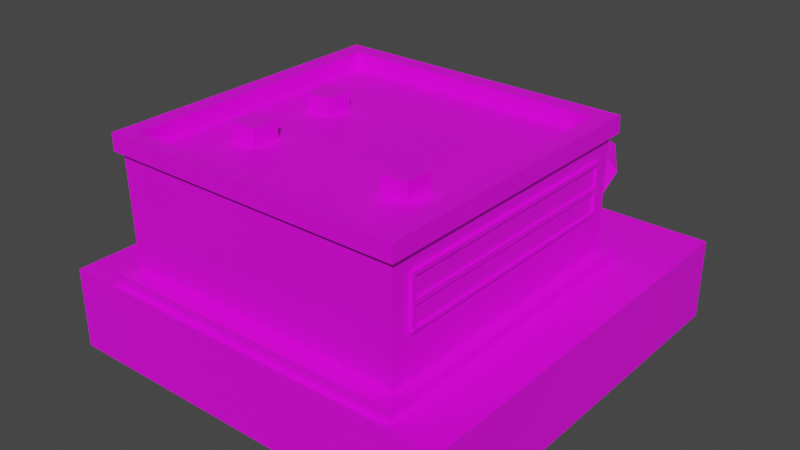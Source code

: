 # Source: Restaruant.blend  (saved by Blender 2.83.19; exported with 4.5.12 LTS)
import bpy
from mathutils import Matrix  # noqa: F401  (used for matrix-valued properties, if any)

bpy.ops.wm.read_factory_settings(use_empty=True)
scene = bpy.context.scene
scene.name = 'Scene'

# ---- collections
col_collection = bpy.data.collections.new('Collection'); scene.collection.children.link(col_collection)

# ---- images (referenced by path relative to the original .blend; pixels are not part of the script)
import os
ASSET_DIR = os.environ.get("B2B_ASSET_DIR", "")  # directory of the original .blend (textures are referenced by path, not embedded)
HERE = os.path.dirname(os.path.abspath(__file__))  # packed textures are extracted next to this script under _unpacked/

def load_image(name, relpath, width, height, colorspace="sRGB"):
    """Load a texture the original file referenced (path relative to the .blend, or extracted next to this script)."""
    p = next((c for c in (os.path.join(HERE, relpath), os.path.join(ASSET_DIR, relpath)) if relpath and os.path.exists(c)), "")
    if p:
        img = bpy.data.images.load(p, check_existing=True)
        img.name = name
    else:  # same state as the original file: an image datablock whose file is absent (Cycles renders it pink)
        img = bpy.data.images.new(name, width, height)
        img.source = "FILE"
        img.filepath = "//" + (relpath or name)
    img.colorspace_settings.name = colorspace
    return img
img_lowpolybuildingscolors_png = load_image('LowPolyBuildingsColors.png', 'LowPolyBuildingsColors.png', 1024, 1024, 'sRGB')

# ---- materials (node trees are filled in below, after node groups)
mat_material_026 = bpy.data.materials.new('Material.026')
mat_material_026.use_transparent_shadow = False

# ---- material node trees
mat_material_026.use_nodes = True; mat_material_026.node_tree.nodes.clear()
_N = mat_material_026.node_tree.nodes; _L = mat_material_026.node_tree.links
n0 = _N.new('ShaderNodeBsdfPrincipled'); n0.name = 'Principled BSDF'; n0.location = (10, 300)
n0.distribution = 'GGX'
n0.subsurface_method = 'BURLEY'
n0.inputs[3].default_value = 1.45
n0.inputs[27].default_value = (0.0, 0.0, 0.0, 1.0)
n0.inputs[28].default_value = 1.0
n1 = _N.new('ShaderNodeOutputMaterial'); n1.name = 'Material Output'; n1.location = (300, 300)
n2 = _N.new('ShaderNodeTexImage'); n2.name = 'Image Texture'; n2.location = (-280, 280)
n2.image = img_lowpolybuildingscolors_png
_L.new(n0.outputs[0], n1.inputs[0])
_L.new(n2.outputs[0], n0.inputs[0])
n1.is_active_output = True

# ---- world
world_world = bpy.data.worlds.new('World'); scene.world = world_world
world_world.use_nodes = True; world_world.node_tree.nodes.clear()
_N = world_world.node_tree.nodes; _L = world_world.node_tree.links
n0 = _N.new('ShaderNodeOutputWorld'); n0.name = 'World Output'; n0.location = (300, 300)
n1 = _N.new('ShaderNodeBackground'); n1.name = 'Background'; n1.location = (10, 300)
n1.inputs[0].default_value = (0.05088, 0.05088, 0.05088, 1.0)
_L.new(n1.outputs[0], n0.inputs[0])
n0.is_active_output = True
world_world.color = (0.05088, 0.05088, 0.05088)
world_world.use_sun_shadow = False
world_world.sun_shadow_jitter_overblur = 0.0

# ---- meshes
me_cube_036 = bpy.data.meshes.new('Cube.036')
me_cube_036.from_pydata([(-2.567, 1.857, -0.05561), (-2.567, 1.857, 1.944), (-2.567, 2.734, -0.05561), (-2.567, 2.734, 1.944), (-1.581, 1.857, -0.05561), (-1.581, 1.857, 1.944), (-1.581, 2.734, -0.05561), (-1.581, 2.734, 1.944), (-5.003, -4.996, -1.991), (-5.003, -4.996, -0.005429), (-5.003, 4.997, -1.991), (-5.003, 4.997, -0.005429), (4.995, -4.996, -1.991), (4.995, -4.996, -0.005429), (4.995, 4.997, -1.991), (4.995, 4.997, -0.005429), (-3.5, -4.46, -0.4796), (-3.538, -4.498, 3.057), (-3.5, 2.559, -0.4796), (-3.538, 2.598, 3.057), (3.519, -4.46, -0.4796), (3.557, -4.498, 3.057), (3.519, 2.559, -0.4796), (3.557, 2.598, 3.057), (-3.275, 2.559, -0.4796), (-3.311, 2.598, 3.057), (-3.275, -4.46, -0.4796), (-3.311, -4.498, 3.057), (-3.5, -4.284, -0.4796), (-3.538, -4.32, 3.057), (3.519, -4.284, -0.4796), (3.557, -4.32, 3.057), (-3.275, -4.284, 3.06), (-3.275, -4.284, -0.4796), (-3.538, 2.383, 3.057), (3.519, 2.347, -0.4796), (-3.5, 2.347, -0.4796), (3.557, 2.383, 3.057), (-3.275, 2.347, 3.06), (-3.275, 2.347, -0.4796), (3.319, 2.598, 3.057), (3.283, -4.46, -0.4796), (3.283, 2.559, -0.4796), (3.319, -4.498, 3.057), (3.283, -4.284, 3.06), (3.283, -4.284, -0.4796), (3.283, 2.347, -0.4796), (3.283, 2.347, 3.06), (-3.538, 2.383, 3.454), (-3.538, 2.598, 3.454), (3.319, 2.598, 3.454), (3.557, 2.598, 3.454), (3.557, -4.32, 3.454), (3.557, -4.498, 3.454), (-3.311, -4.498, 3.454), (-3.538, -4.498, 3.454), (-3.311, 2.598, 3.454), (3.319, -4.498, 3.454), (-3.275, -4.284, 3.452), (-3.538, -4.32, 3.454), (3.557, 2.383, 3.454), (-3.275, 2.347, 3.452), (3.283, -4.284, 3.452), (3.283, 2.347, 3.452), (-3.5, -0.9685, -0.4796), (3.557, -0.9686, 3.057), (-3.275, -0.9685, 3.06), (-3.275, -0.9685, -0.4796), (-3.538, -0.9686, 3.057), (3.519, -0.9685, -0.4796), (3.283, -0.9685, -0.4796), (3.283, -0.9685, 3.06), (3.557, -0.9686, 3.454), (-3.275, -0.9685, 3.452), (-3.538, -0.9686, 3.454), (3.283, -0.9685, 3.452), (-3.678, 2.515, 3.05), (-3.678, 2.738, 3.05), (3.449, 2.738, 3.05), (3.697, 2.738, 3.05), (3.697, -4.453, 3.05), (3.697, -4.637, 3.05), (-3.442, -4.637, 3.05), (-3.678, -4.637, 3.05), (-3.442, 2.738, 3.05), (3.449, -4.637, 3.05), (-3.678, -4.453, 3.05), (3.697, -0.969, 3.05), (3.697, 2.515, 3.05), (3.697, 2.515, 3.462), (3.697, -4.637, 3.462), (-3.678, -0.969, 3.05), (3.697, -4.453, 3.462), (-3.442, -4.637, 3.462), (3.449, -4.637, 3.462), (3.449, 2.738, 3.462), (-3.442, 2.738, 3.462), (-3.678, 2.515, 3.462), (-3.678, 2.738, 3.462), (3.697, 2.738, 3.462), (-3.678, -4.637, 3.462), (-3.678, -4.453, 3.462), (3.697, -0.969, 3.462), (-3.678, -0.969, 3.462), (-1.056, 2.52, 2.602), (2.982, 2.52, 2.602), (-1.056, 2.71, 2.602), (2.982, 2.71, 2.602), (-1.056, 2.52, 1.361), (2.982, 2.52, 1.361), (-1.056, 2.71, 1.361), (2.982, 2.71, 1.361), (-0.9444, 2.52, 2.602), (-0.9444, 2.71, 2.602), (-0.9444, 2.71, 1.361), (-0.9444, 2.52, 1.361), (-1.056, 2.71, 1.437), (2.982, 2.71, 1.437), (-1.056, 2.52, 1.437), (2.982, 2.52, 1.437), (-0.9444, 2.52, 1.437), (-0.9444, 2.71, 1.437), (2.906, 2.52, 2.602), (2.906, 2.71, 2.602), (2.906, 2.71, 1.361), (2.906, 2.52, 1.361), (2.906, 2.52, 1.437), (2.906, 2.71, 1.437), (-1.056, 2.71, 2.506), (2.982, 2.52, 2.506), (-0.9444, 2.52, 2.506), (2.982, 2.71, 2.506), (-1.056, 2.52, 2.506), (-0.9444, 2.71, 2.506), (2.906, 2.71, 2.506), (2.906, 2.52, 2.506), (2.982, 2.71, 2.024), (2.982, 2.71, 1.912), (-1.056, 2.52, 2.024), (-1.056, 2.52, 1.912), (-0.9444, 2.71, 2.024), (-0.9444, 2.71, 1.912), (2.906, 2.71, 2.024), (2.906, 2.71, 1.912), (-1.056, 2.71, 1.912), (-1.056, 2.71, 2.024), (2.982, 2.52, 1.912), (2.982, 2.52, 2.024), (-0.9444, 2.52, 1.912), (-0.9444, 2.52, 2.024), (2.906, 2.52, 1.912), (2.906, 2.52, 2.024), (-0.9444, 2.655, 1.912), (-0.9444, 2.655, 1.437), (2.906, 2.655, 1.437), (2.906, 2.655, 1.912), (2.906, 2.655, 2.506), (-0.9444, 2.655, 2.506), (-0.9444, 2.655, 2.024), (2.906, 2.655, 2.024), (-3.793, -4.857, -0.2652), (-3.793, -4.857, 0.2827), (-3.793, 2.962, -0.2652), (-3.793, 2.962, 0.2827), (3.812, -4.857, -0.2652), (3.812, -4.857, 0.2827), (3.812, 2.962, -0.2652), (3.812, 2.962, 0.2827), (-1.433, 2.962, -0.2652), (-1.433, 2.962, 0.2827), (-1.433, -4.857, -0.2652), (-1.433, -4.857, 0.2827), (-2.712, 2.962, -0.2652), (-2.712, -4.857, 0.2827), (-2.712, 2.962, 0.2827), (-2.712, -4.857, -0.2652), (3.812, -0.9474, -0.2652), (3.812, -0.9474, 0.2827), (-1.433, -0.9474, 0.2827), (-1.433, -0.9474, -0.2652), (3.812, 2.054, -0.2652), (-1.433, 2.054, -0.2652), (-1.433, 2.054, 0.2827), (3.812, 2.054, 0.2827), (3.812, -4.243, 0.2827), (-1.433, -4.243, 0.2827), (-1.433, -4.243, -0.2652), (3.812, -4.243, -0.2652), (3.237, 2.962, 0.2827), (3.237, -4.857, -0.2652), (3.237, 2.962, -0.2652), (3.237, -4.857, 0.2827), (3.237, -0.9474, 0.2827), (3.237, -0.9474, -0.2652), (3.237, 2.054, -0.2652), (3.237, 2.054, 0.2827), (3.237, -4.243, 0.2827), (3.237, -4.243, -0.2652), (-3.793, -3.937, -0.2652), (-3.793, -3.937, 0.2827), (-2.712, -3.937, -0.2652), (-2.712, -3.937, 0.2827), (3.438, 2.137, 2.606), (3.437, -4.015, 2.606), (3.628, 2.137, 2.606), (3.628, -4.015, 2.606), (3.438, 2.137, 1.364), (3.437, -4.015, 1.364), (3.628, 2.137, 1.364), (3.628, -4.015, 1.364), (3.438, 2.061, 2.606), (3.628, 2.061, 2.606), (3.628, 2.061, 1.364), (3.438, 2.061, 1.364), (3.628, 2.137, 1.44), (3.628, -4.015, 1.44), (3.438, 2.137, 1.44), (3.437, -4.015, 1.44), (3.438, 2.061, 1.44), (3.628, 2.061, 1.44), (3.437, -3.927, 2.606), (3.628, -3.928, 2.606), (3.628, -3.928, 1.364), (3.437, -3.927, 1.364), (3.437, -3.927, 1.44), (3.628, -3.928, 1.44), (3.628, 2.137, 2.51), (3.437, -4.015, 2.51), (3.438, 2.061, 2.51), (3.628, -4.015, 2.51), (3.438, 2.137, 2.51), (3.628, 2.061, 2.51), (3.628, -3.928, 2.51), (3.437, -3.927, 2.51), (3.628, -4.015, 2.027), (3.628, -4.015, 1.915), (3.438, 2.137, 2.027), (3.438, 2.137, 1.915), (3.628, 2.061, 2.027), (3.628, 2.061, 1.915), (3.628, -3.928, 2.027), (3.628, -3.928, 1.915), (3.628, 2.137, 1.915), (3.628, 2.137, 2.027), (3.437, -4.015, 1.915), (3.437, -4.015, 2.027), (3.438, 2.061, 1.915), (3.438, 2.061, 2.027), (3.437, -3.927, 1.915), (3.437, -3.927, 2.027), (3.573, 2.061, 1.915), (3.573, 2.061, 1.44), (3.573, -3.927, 1.44), (3.573, -3.927, 1.915), (3.573, -3.927, 2.51), (3.573, 2.061, 2.51), (3.573, 2.061, 2.027), (3.573, -3.927, 2.027), (-3.423, -3.986, 2.606), (-3.422, 2.166, 2.606), (-3.614, -3.986, 2.606), (-3.612, 2.166, 2.606), (-3.423, -3.986, 1.364), (-3.422, 2.166, 1.364), (-3.614, -3.986, 1.364), (-3.612, 2.166, 1.364), (-3.423, -3.868, 2.606), (-3.614, -3.868, 2.606), (-3.614, -3.868, 1.364), (-3.423, -3.868, 1.364), (-3.614, -3.986, 1.44), (-3.612, 2.166, 1.44), (-3.423, -3.986, 1.44), (-3.422, 2.166, 1.44), (-3.423, -3.868, 1.44), (-3.614, -3.868, 1.44), (-3.422, 2.054, 2.606), (-3.612, 2.054, 2.606), (-3.612, 2.054, 1.364), (-3.422, 2.054, 1.364), (-3.422, 2.054, 1.44), (-3.612, 2.054, 1.44), (-3.614, -3.986, 2.51), (-3.422, 2.166, 2.51), (-3.423, -3.868, 2.51), (-3.612, 2.166, 2.51), (-3.423, -3.986, 2.51), (-3.614, -3.868, 2.51), (-3.612, 2.054, 2.51), (-3.422, 2.054, 2.51), (-3.612, 2.166, 2.027), (-3.612, 2.166, 1.915), (-3.423, -3.986, 2.027), (-3.423, -3.986, 1.915), (-3.614, -3.868, 2.027), (-3.614, -3.868, 1.915), (-3.612, 2.054, 2.027), (-3.612, 2.054, 1.915), (-3.614, -3.986, 1.915), (-3.614, -3.986, 2.027), (-3.422, 2.166, 1.915), (-3.422, 2.166, 2.027), (-3.423, -3.868, 1.915), (-3.423, -3.868, 2.027), (-3.422, 2.054, 1.915), (-3.422, 2.054, 2.027), (-3.558, -3.868, 1.915), (-3.558, -3.868, 1.44), (-3.557, 2.054, 1.44), (-3.557, 2.054, 1.915), (-3.557, 2.054, 2.51), (-3.559, -3.868, 2.51), (-3.558, -3.868, 2.027), (-3.557, 2.054, 2.027), (2.104, 4.468, 0.9965), (2.298, 3.16, 1.987), (1.822, 4.527, 1.855), (2.717, 4.468, 1.987), (2.982, 3.662, 1.987), (2.151, 3.987, 2.421), (2.439, 3.777, 0.7054), (2.292, 3.16, 1.14), (2.98, 3.656, 1.14), (1.607, 3.882, 1.02), (2.721, 4.464, 1.14), (3.139, 3.882, 1.607), (2.556, 3.079, 1.607), (1.575, 3.461, 1.852), (1.45, 3.882, 1.52), (2.556, 4.685, 1.607), (2.569, 3.683, 2.338), (2.311, 3.979, -0.06259), (2.316, 3.979, 1.068), (2.359, 3.967, -0.06259), (2.362, 3.966, 1.068), (2.395, 3.937, -0.06259), (2.397, 3.933, 1.068), (2.411, 3.892, -0.06259), (2.411, 3.888, 1.068), (2.408, 3.854, -0.06259), (2.407, 3.85, 1.068), (2.395, 3.826, -0.06259), (2.377, 3.806, -0.06259), (2.388, 3.817, 1.068), (2.351, 3.79, -0.06259), (2.359, 3.793, 1.068), (2.325, 3.783, -0.06259), (2.322, 3.783, 1.068), (2.295, 3.785, -0.06259), (2.295, 3.785, 1.068), (2.269, 3.793, -0.06259), (2.266, 3.795, 1.068), (2.239, 3.817, -0.06259), (2.237, 3.82, 1.068), (2.221, 3.85, -0.06259), (2.22, 3.854, 1.068), (2.217, 3.897, -0.06259), (2.217, 3.892, 1.068), (2.233, 3.937, 1.068), (2.237, 3.941, -0.06259), (2.266, 3.966, -0.06259), (2.269, 3.967, 1.068), (1.783, -2.731, 2.826), (1.783, -2.731, 3.497), (1.783, -2.059, 2.826), (1.783, -2.059, 3.497), (2.455, -2.731, 2.826), (2.455, -2.731, 3.497), (2.455, -2.059, 2.826), (2.455, -2.059, 3.497), (-2.244, -2.731, 2.826), (-2.244, -2.731, 3.497), (-2.244, -2.059, 2.826), (-2.244, -2.059, 3.497), (-1.572, -2.731, 2.826), (-1.572, -2.731, 3.497), (-1.572, -2.059, 2.826), (-1.572, -2.059, 3.497), (-2.244, -0.5268, 2.826), (-2.244, -0.5268, 3.497), (-2.244, 0.1451, 2.826), (-2.244, 0.1451, 3.497), (-1.572, -0.5268, 2.826), (-1.572, -0.5268, 3.497), (-1.572, 0.1451, 2.826), (-1.572, 0.1451, 3.497), (-5.003, 3.318, -1.991), (-5.003, 3.318, -0.005429), (4.995, 3.318, -1.991), (4.995, 3.318, -0.005429), (-4.05, 4.997, -1.991), (-4.05, 4.997, -0.005429), (-4.05, -4.996, -1.991), (-4.05, -4.996, -0.005429), (-4.05, 3.318, -0.005429), (-4.05, 3.318, -1.991), (-2.814, 4.997, -0.005429), (-2.814, -4.996, -1.991), (-2.814, 3.318, -0.005429), (-2.814, 4.997, -1.991), (-2.814, -4.996, -0.005429), (-2.814, 3.318, -1.991), (-1.313, 4.997, -0.005429), (-1.313, -4.996, -1.991), (-1.313, 3.318, -0.005429), (-1.313, 4.997, -1.991), (-1.313, -4.996, -0.005429), (-1.313, 3.318, -1.991), (2.314, 3.979, 0.5099), (2.36, 3.967, 0.5099), (2.396, 3.935, 0.5099), (2.411, 3.89, 0.5099), (2.408, 3.852, 0.5099), (2.392, 3.821, 0.5099), (2.268, 3.967, 0.5099), (2.235, 3.939, 0.5099), (3.959, 4.997, -0.005429), (3.959, -4.996, -1.991), (3.959, 3.318, -0.005429), (3.959, 4.997, -1.991), (3.959, -4.996, -0.005429), (3.959, 3.318, -1.991), (-5.003, -4.541, -1.991), (4.995, -4.541, -0.005429), (-5.003, -4.541, -0.005429), (4.995, -4.541, -1.991), (-4.05, -4.541, -0.005429), (-4.05, -4.541, -1.991), (-2.814, -4.541, -0.005429), (-2.814, -4.541, -1.991), (-1.313, -4.541, -0.005429), (-1.313, -4.541, -1.991), (3.959, -4.541, -0.005429), (3.959, -4.541, -1.991)], [], [(0, 1, 3, 2), (2, 3, 7, 6), (6, 7, 5, 4), (4, 5, 1, 0), (2, 6, 4, 0), (7, 3, 1, 5), (386, 387, 11, 10), (419, 416, 15, 14), (425, 423, 13, 12), (392, 393, 9, 8), (433, 425, 12, 417), (426, 424, 9, 393), (36, 34, 19, 18), (42, 40, 23, 22), (30, 31, 21, 20), (26, 27, 17, 16), (45, 30, 20, 41), (55, 59, 101, 100), (25, 19, 77, 84), (28, 33, 26, 16), (41, 43, 27, 26), (18, 19, 25, 24), (64, 67, 33, 28), (71, 66, 32, 44), (65, 37, 88, 87), (70, 69, 30, 45), (69, 65, 31, 30), (16, 17, 29, 28), (22, 23, 37, 35), (42, 22, 35, 46), (66, 38, 61, 73), (57, 54, 93, 94), (18, 24, 39, 36), (64, 68, 34, 36), (17, 27, 82, 83), (24, 42, 46, 39), (67, 70, 45, 33), (53, 57, 94, 90), (20, 21, 43, 41), (49, 56, 96, 98), (33, 45, 41, 26), (24, 25, 40, 42), (58, 59, 55, 54), (62, 58, 54, 57), (73, 74, 59, 58), (56, 49, 48, 61), (50, 56, 61, 63), (51, 50, 63, 60), (72, 75, 62, 52), (52, 62, 57, 53), (71, 44, 62, 75), (44, 32, 58, 62), (56, 50, 95, 96), (31, 65, 87, 80), (54, 55, 100, 93), (52, 53, 90, 92), (37, 23, 79, 88), (38, 47, 63, 61), (47, 71, 75, 63), (60, 63, 75, 72), (61, 48, 74, 73), (39, 46, 70, 67), (28, 29, 68, 64), (59, 74, 103, 101), (32, 66, 73, 58), (35, 37, 65, 69), (46, 35, 69, 70), (47, 38, 66, 71), (36, 39, 67, 64), (21, 31, 80, 81), (85, 81, 90, 94), (91, 86, 101, 103), (77, 76, 97, 98), (87, 88, 89, 102), (81, 80, 92, 90), (82, 85, 94, 93), (78, 84, 96, 95), (83, 82, 93, 100), (79, 78, 95, 99), (88, 79, 99, 89), (84, 77, 98, 96), (86, 83, 100, 101), (80, 87, 102, 92), (76, 91, 103, 97), (72, 52, 92, 102), (27, 43, 85, 82), (19, 34, 76, 77), (68, 29, 86, 91), (40, 25, 84, 78), (74, 48, 97, 103), (23, 40, 78, 79), (34, 68, 91, 76), (51, 60, 89, 99), (60, 72, 102, 89), (48, 49, 98, 97), (43, 21, 81, 85), (50, 51, 99, 95), (29, 17, 83, 86), (122, 105, 107, 123), (127, 117, 111, 124), (124, 111, 109, 125), (135, 129, 105, 122), (116, 110, 108, 118), (131, 107, 105, 129), (132, 130, 112, 104), (110, 114, 115, 108), (116, 121, 114, 110), (104, 112, 113, 106), (144, 141, 121, 116), (108, 115, 120, 118), (111, 117, 119, 109), (144, 116, 118, 139), (125, 109, 119, 126), (143, 137, 117, 127), (121, 141, 152, 153), (115, 125, 126, 120), (130, 135, 122, 112), (114, 124, 125, 115), (121, 127, 124, 114), (112, 122, 123, 113), (149, 151, 135, 130), (113, 123, 134, 133), (123, 107, 131, 134), (106, 128, 132, 104), (106, 113, 133, 128), (138, 149, 130, 132), (136, 131, 129, 147), (151, 147, 129, 135), (126, 119, 146, 150), (150, 146, 147, 151), (117, 137, 146, 119), (137, 136, 147, 146), (118, 120, 148, 139), (139, 148, 149, 138), (120, 126, 150, 148), (148, 150, 151, 149), (143, 127, 154, 155), (140, 142, 143, 141), (134, 131, 136, 142), (142, 136, 137, 143), (128, 145, 138, 132), (145, 144, 139, 138), (128, 133, 140, 145), (145, 140, 141, 144), (152, 155, 154, 153), (157, 156, 159, 158), (141, 143, 155, 152), (134, 142, 159, 156), (140, 133, 157, 158), (127, 121, 153, 154), (133, 134, 156, 157), (142, 140, 158, 159), (198, 199, 163, 162), (190, 188, 167, 166), (187, 184, 165, 164), (175, 173, 161, 160), (197, 187, 164, 189), (201, 199, 161, 173), (196, 185, 171, 191), (189, 191, 171, 170), (185, 178, 179, 186), (162, 163, 174, 172), (198, 200, 175, 160), (200, 175, 173, 201), (182, 169, 168, 181), (194, 180, 176, 193), (180, 183, 177, 176), (166, 167, 183, 180), (190, 166, 180, 194), (178, 182, 181, 179), (188, 169, 182, 195), (171, 170, 186, 185), (193, 176, 187, 197), (176, 177, 184, 187), (177, 192, 196, 184), (167, 188, 195, 183), (168, 190, 194, 181), (164, 165, 191, 189), (183, 195, 192, 177), (184, 196, 191, 165), (186, 197, 189, 170), (168, 169, 188, 190), (172, 174, 201, 200), (162, 172, 200, 198), (174, 163, 199, 201), (160, 161, 199, 198), (186, 200, 201, 185), (171, 173, 175, 170), (201, 173, 171, 185), (186, 170, 175, 200), (220, 203, 205, 221), (225, 215, 209, 222), (222, 209, 207, 223), (233, 227, 203, 220), (214, 208, 206, 216), (229, 205, 203, 227), (230, 228, 210, 202), (208, 212, 213, 206), (214, 219, 212, 208), (202, 210, 211, 204), (242, 239, 219, 214), (206, 213, 218, 216), (209, 215, 217, 207), (242, 214, 216, 237), (223, 207, 217, 224), (241, 235, 215, 225), (219, 239, 250, 251), (213, 223, 224, 218), (228, 233, 220, 210), (212, 222, 223, 213), (219, 225, 222, 212), (210, 220, 221, 211), (247, 249, 233, 228), (211, 221, 232, 231), (221, 205, 229, 232), (204, 226, 230, 202), (204, 211, 231, 226), (236, 247, 228, 230), (234, 229, 227, 245), (249, 245, 227, 233), (224, 217, 244, 248), (248, 244, 245, 249), (215, 235, 244, 217), (235, 234, 245, 244), (216, 218, 246, 237), (237, 246, 247, 236), (218, 224, 248, 246), (246, 248, 249, 247), (241, 225, 252, 253), (238, 240, 241, 239), (232, 229, 234, 240), (240, 234, 235, 241), (226, 243, 236, 230), (243, 242, 237, 236), (226, 231, 238, 243), (243, 238, 239, 242), (250, 253, 252, 251), (255, 254, 257, 256), (239, 241, 253, 250), (232, 240, 257, 254), (238, 231, 255, 256), (225, 219, 251, 252), (231, 232, 254, 255), (240, 238, 256, 257), (276, 259, 261, 277), (281, 271, 265, 278), (278, 265, 263, 279), (289, 283, 259, 276), (270, 264, 262, 272), (285, 261, 259, 283), (286, 284, 266, 258), (264, 268, 269, 262), (270, 275, 268, 264), (258, 266, 267, 260), (298, 295, 275, 270), (262, 269, 274, 272), (265, 271, 273, 263), (298, 270, 272, 293), (279, 263, 273, 280), (297, 291, 271, 281), (275, 295, 306, 307), (269, 279, 280, 274), (284, 289, 276, 266), (268, 278, 279, 269), (275, 281, 278, 268), (266, 276, 277, 267), (303, 305, 289, 284), (267, 277, 288, 287), (277, 261, 285, 288), (260, 282, 286, 258), (260, 267, 287, 282), (292, 303, 284, 286), (290, 285, 283, 301), (305, 301, 283, 289), (280, 273, 300, 304), (304, 300, 301, 305), (271, 291, 300, 273), (291, 290, 301, 300), (272, 274, 302, 293), (293, 302, 303, 292), (274, 280, 304, 302), (302, 304, 305, 303), (297, 281, 308, 309), (294, 296, 297, 295), (288, 285, 290, 296), (296, 290, 291, 297), (282, 299, 292, 286), (299, 298, 293, 292), (282, 287, 294, 299), (299, 294, 295, 298), (306, 309, 308, 307), (311, 310, 313, 312), (295, 297, 309, 306), (288, 296, 313, 310), (294, 287, 311, 312), (281, 275, 307, 308), (287, 288, 310, 311), (296, 294, 312, 313), (320, 323, 314), (314, 323, 316), (322, 325, 326), (321, 326, 327), (314, 316, 329), (324, 329, 325), (315, 318, 330), (327, 315, 319), (316, 327, 319), (317, 316, 319), (318, 317, 330), (330, 317, 319), (319, 315, 330), (325, 317, 318), (325, 329, 317), (329, 316, 317), (328, 327, 316), (327, 326, 315), (326, 318, 315), (326, 325, 318), (324, 314, 329), (316, 323, 328), (328, 323, 327), (323, 321, 327), (321, 322, 326), (322, 324, 325), (320, 314, 324), (320, 321, 323), (322, 320, 324), (320, 322, 321), (343, 342, 341, 413), (345, 344, 342), (358, 415, 359, 356), (410, 409, 334, 336), (411, 410, 336, 338), (412, 411, 338, 340), (413, 412, 340, 343), (346, 344, 345, 347), (343, 345, 342), (348, 346, 347, 349), (350, 348, 349, 351), (352, 350, 351, 353), (354, 352, 353, 355), (356, 354, 355, 357), (414, 415, 358, 361), (357, 358, 356), (358, 357, 355, 353, 351, 349, 347, 345, 343, 340, 338, 336, 334, 332, 361), (409, 408, 332, 334), (408, 414, 361, 332), (346, 348, 350, 352, 354, 356, 359, 360, 331, 333, 335, 337, 339, 341, 342, 344), (362, 363, 365, 364), (364, 365, 369, 368), (368, 369, 367, 366), (366, 367, 363, 362), (364, 368, 366, 362), (369, 365, 363, 367), (370, 371, 373, 372), (372, 373, 377, 376), (376, 377, 375, 374), (374, 375, 371, 370), (372, 376, 374, 370), (377, 373, 371, 375), (378, 379, 381, 380), (380, 381, 385, 384), (384, 385, 383, 382), (382, 383, 379, 378), (380, 384, 382, 378), (385, 381, 379, 383), (391, 11, 387, 394), (419, 14, 388, 421), (14, 15, 389, 388), (422, 424, 387, 386), (10, 390, 395, 386), (396, 391, 394, 398), (428, 426, 393, 400), (422, 427, 392, 8), (397, 400, 393, 392), (10, 11, 391, 390), (403, 406, 400, 397), (430, 428, 400, 406), (402, 396, 398, 404), (390, 399, 401, 395), (427, 429, 397, 392), (390, 391, 396, 399), (416, 402, 404, 418), (432, 430, 406, 420), (417, 420, 406, 403), (399, 405, 407, 401), (429, 431, 403, 397), (399, 396, 402, 405), (331, 360, 414, 408), (333, 331, 408, 409), (360, 359, 415, 414), (341, 339, 412, 413), (339, 337, 411, 412), (337, 335, 410, 411), (335, 333, 409, 410), (12, 13, 420, 417), (423, 432, 420, 13), (15, 416, 418, 389), (405, 419, 421, 407), (431, 433, 417, 403), (405, 402, 416, 419), (407, 421, 433, 431), (389, 418, 432, 423), (401, 407, 431, 429), (418, 404, 430, 432), (395, 401, 429, 427), (404, 398, 428, 430), (386, 395, 427, 422), (398, 394, 426, 428), (8, 9, 424, 422), (394, 387, 424, 426), (421, 388, 425, 433), (388, 389, 423, 425)])
_uv = me_cube_036.uv_layers.new(name='UVMap')
_uv.uv.foreach_set('vector', [0.7934, 0.1809, 0.7934, 0.1473, 0.827, 0.1473, 0.827, 0.1809, 0.834, 0.1144, 0.834, 0.148, 0.8004, 0.148, 0.8004, 0.1144, 0.6364, 0.1677, 0.6364, 0.1341, 0.67, 0.1341, 0.67, 0.1677, 0.6126, 0.3472, 0.6126, 0.3808, 0.579, 0.3808, 0.579, 0.3472, 0.4356, 0.7551, 0.4692, 0.7551, 0.4692, 0.7887, 0.4356, 0.7887, 0.711, 0.06643, 0.7446, 0.06643, 0.7446, 0.1, 0.711, 0.1, 0.6254, 0.7658, 0.6386, 0.7658, 0.6386, 0.7908, 0.6254, 0.7908, 0.6386, 0.7602, 0.6517, 0.7602, 0.6517, 0.7742, 0.6386, 0.7742, 0.6299, 0.798, 0.6167, 0.798, 0.6167, 0.7909, 0.6299, 0.7909, 0.6299, 0.9118, 0.6431, 0.9118, 0.6431, 0.9244, 0.6299, 0.9244, 0.6231, 0.8263, 0.6176, 0.8263, 0.6176, 0.8236, 0.6231, 0.8236, 0.5706, 0.8263, 0.5657, 0.8263, 0.5657, 0.8235, 0.5706, 0.8235, 0.6129, 0.287, 0.6723, 0.2884, 0.6723, 0.2966, 0.6129, 0.2952, 0.6007, 0.5398, 0.6602, 0.541, 0.6602, 0.5492, 0.6007, 0.5479, 0.6053, 0.2898, 0.6647, 0.2912, 0.6647, 0.298, 0.6053, 0.2965, 0.6647, 0.3069, 0.6053, 0.3057, 0.6053, 0.298, 0.6647, 0.2992, 0.511, 0.8482, 0.5134, 0.8482, 0.5134, 0.8502, 0.511, 0.8502, 0.5096, 0.8526, 0.5096, 0.8505, 0.5111, 0.8521, 0.5111, 0.8542, 0.5584, 0.03691, 0.5564, 0.03691, 0.5552, 0.03556, 0.5573, 0.03556, 0.4421, 0.8482, 0.4444, 0.8482, 0.4444, 0.8502, 0.4421, 0.8502, 0.622, 0.4893, 0.5703, 0.4904, 0.5703, 0.2937, 0.622, 0.2948, 0.6007, 0.3088, 0.6602, 0.3074, 0.6602, 0.3152, 0.6007, 0.3164, 0.4421, 0.8103, 0.4444, 0.8103, 0.4444, 0.8482, 0.4421, 0.8482, 0.4395, 0.7987, 0.5113, 0.7987, 0.5113, 0.8396, 0.4395, 0.8396, 0.6174, 0.07135, 0.6174, 0.03899, 0.6186, 0.03772, 0.6186, 0.07135, 0.511, 0.8103, 0.5134, 0.8103, 0.5134, 0.8482, 0.511, 0.8482, 0.627, 0.4071, 0.6788, 0.4071, 0.6788, 0.5189, 0.627, 0.5177, 0.6006, 0.3376, 0.66, 0.3361, 0.66, 0.3429, 0.6006, 0.3444, 0.5917, 0.2404, 0.6512, 0.2389, 0.6512, 0.2472, 0.5917, 0.2485, 0.511, 0.77, 0.5134, 0.77, 0.5134, 0.7724, 0.511, 0.7724, 0.4878, 0.8172, 0.4878, 0.9442, 0.4812, 0.9442, 0.4812, 0.8172, 0.4384, 0.8526, 0.5073, 0.8526, 0.5086, 0.8542, 0.437, 0.8542, 0.4421, 0.77, 0.4444, 0.77, 0.4444, 0.7724, 0.4421, 0.7724, 0.5753, 0.393, 0.6271, 0.393, 0.6271, 0.5048, 0.5753, 0.5036, 0.5564, 0.1054, 0.5584, 0.1054, 0.5573, 0.1068, 0.5552, 0.1068, 0.4444, 0.77, 0.511, 0.77, 0.511, 0.7724, 0.4444, 0.7724, 0.4444, 0.8103, 0.511, 0.8103, 0.511, 0.8482, 0.4444, 0.8482, 0.4359, 0.8526, 0.4384, 0.8526, 0.437, 0.8542, 0.4345, 0.8542, 0.661, 0.3427, 0.6016, 0.3441, 0.6016, 0.3359, 0.661, 0.3347, 0.5096, 0.7697, 0.5073, 0.7697, 0.5086, 0.7681, 0.5111, 0.7681, 0.4444, 0.8482, 0.511, 0.8482, 0.511, 0.8502, 0.4444, 0.8502, 0.606, 0.3042, 0.6577, 0.3031, 0.6577, 0.4997, 0.606, 0.4987, 0.5069, 0.8501, 0.5096, 0.8505, 0.5096, 0.8526, 0.5073, 0.8526, 0.4388, 0.8501, 0.5069, 0.8501, 0.5073, 0.8526, 0.4384, 0.8526, 0.5069, 0.8114, 0.5096, 0.8114, 0.5096, 0.8505, 0.5069, 0.8501, 0.5073, 0.7697, 0.5096, 0.7697, 0.5096, 0.7722, 0.5069, 0.7727, 0.4384, 0.7697, 0.5073, 0.7697, 0.5069, 0.7727, 0.4388, 0.7727, 0.4359, 0.7697, 0.4384, 0.7697, 0.4388, 0.7727, 0.4359, 0.7722, 0.4359, 0.8114, 0.4388, 0.8114, 0.4388, 0.8501, 0.4359, 0.8505, 0.4359, 0.8505, 0.4388, 0.8501, 0.4384, 0.8526, 0.4359, 0.8526, 0.4878, 0.8171, 0.4878, 0.6902, 0.4944, 0.6902, 0.4944, 0.8171, 0.4736, 0.9037, 0.4736, 0.6803, 0.4802, 0.6803, 0.4802, 0.9037, 0.5073, 0.7697, 0.4384, 0.7697, 0.437, 0.7681, 0.5086, 0.7681, 0.6174, 0.1037, 0.6174, 0.07135, 0.6186, 0.07135, 0.6186, 0.105, 0.5073, 0.8526, 0.5096, 0.8526, 0.5111, 0.8542, 0.5086, 0.8542, 0.4359, 0.8505, 0.4359, 0.8526, 0.4345, 0.8542, 0.4345, 0.8521, 0.6174, 0.03899, 0.6174, 0.03691, 0.6186, 0.03556, 0.6186, 0.03772, 0.467, 0.9037, 0.467, 0.6803, 0.4736, 0.6803, 0.4736, 0.9037, 0.4878, 0.9441, 0.4878, 0.8171, 0.4944, 0.8171, 0.4944, 0.9441, 0.4359, 0.7722, 0.4388, 0.7727, 0.4388, 0.8114, 0.4359, 0.8114, 0.5069, 0.7727, 0.5096, 0.7722, 0.5096, 0.8114, 0.5069, 0.8114, 0.4444, 0.7724, 0.511, 0.7724, 0.511, 0.8103, 0.4444, 0.8103, 0.5753, 0.2824, 0.6271, 0.2812, 0.6271, 0.393, 0.5753, 0.393, 0.5096, 0.8505, 0.5096, 0.8114, 0.5111, 0.8114, 0.5111, 0.8521, 0.4878, 0.6902, 0.4878, 0.8172, 0.4812, 0.8172, 0.4812, 0.6902, 0.627, 0.2965, 0.6788, 0.2952, 0.6788, 0.4071, 0.627, 0.4071, 0.511, 0.7724, 0.5134, 0.7724, 0.5134, 0.8103, 0.511, 0.8103, 0.4395, 0.7579, 0.5113, 0.7579, 0.5113, 0.7987, 0.4395, 0.7987, 0.4421, 0.7724, 0.4444, 0.7724, 0.4444, 0.8103, 0.4421, 0.8103, 0.6174, 0.1054, 0.6174, 0.1037, 0.6186, 0.105, 0.6186, 0.1068, 0.919, 0.2755, 0.919, 0.267, 0.926, 0.267, 0.926, 0.2755, 0.9121, 0.4075, 0.9121, 0.2741, 0.919, 0.2741, 0.919, 0.4075, 0.9121, 0.5495, 0.9121, 0.5409, 0.919, 0.5409, 0.919, 0.5495, 0.9052, 0.409, 0.9052, 0.2756, 0.9121, 0.2756, 0.9121, 0.409, 0.9052, 0.5496, 0.9052, 0.5425, 0.9121, 0.5425, 0.9121, 0.5496, 0.919, 0.5102, 0.919, 0.2755, 0.926, 0.2755, 0.926, 0.5102, 0.926, 0.5098, 0.926, 0.2751, 0.9329, 0.2751, 0.9329, 0.5098, 0.919, 0.5183, 0.919, 0.5102, 0.926, 0.5102, 0.926, 0.5183, 0.926, 0.5183, 0.926, 0.5098, 0.9329, 0.5098, 0.9329, 0.5183, 0.9052, 0.2756, 0.9052, 0.267, 0.9121, 0.267, 0.9121, 0.2756, 0.926, 0.2751, 0.926, 0.267, 0.9329, 0.267, 0.9329, 0.2751, 0.9121, 0.2741, 0.9121, 0.267, 0.919, 0.267, 0.919, 0.2741, 0.9052, 0.5425, 0.9052, 0.409, 0.9121, 0.409, 0.9121, 0.5425, 0.9121, 0.5409, 0.9121, 0.4075, 0.919, 0.4075, 0.919, 0.5409, 0.4359, 0.8114, 0.4359, 0.8505, 0.4345, 0.8521, 0.4345, 0.8114, 0.5584, 0.1054, 0.6153, 0.1054, 0.6164, 0.1068, 0.5573, 0.1068, 0.5564, 0.03691, 0.5564, 0.03899, 0.5552, 0.03772, 0.5552, 0.03556, 0.5564, 0.07135, 0.5564, 0.1037, 0.5552, 0.105, 0.5552, 0.07135, 0.6153, 0.03691, 0.5584, 0.03691, 0.5573, 0.03556, 0.6164, 0.03556, 0.5096, 0.8114, 0.5096, 0.7722, 0.5111, 0.7707, 0.5111, 0.8114, 0.6174, 0.03691, 0.6153, 0.03691, 0.6164, 0.03556, 0.6186, 0.03556, 0.5564, 0.03899, 0.5564, 0.07135, 0.5552, 0.07135, 0.5552, 0.03772, 0.4359, 0.7697, 0.4359, 0.7722, 0.4345, 0.7707, 0.4345, 0.7681, 0.4359, 0.7722, 0.4359, 0.8114, 0.4345, 0.8114, 0.4345, 0.7707, 0.5096, 0.7722, 0.5096, 0.7697, 0.5111, 0.7681, 0.5111, 0.7707, 0.6153, 0.1054, 0.6174, 0.1054, 0.6186, 0.1068, 0.6164, 0.1068, 0.4384, 0.7697, 0.4359, 0.7697, 0.4345, 0.7681, 0.437, 0.7681, 0.5564, 0.1037, 0.5564, 0.1054, 0.5552, 0.1068, 0.5552, 0.105, 0.6126, 0.356, 0.6126, 0.3472, 0.6199, 0.3472, 0.6199, 0.356, 0.5124, 0.8115, 0.5124, 0.8203, 0.5112, 0.8203, 0.5112, 0.8115, 0.5863, 0.5096, 0.5863, 0.5184, 0.579, 0.5184, 0.579, 0.5096, 0.4919, 0.8115, 0.4919, 0.8204, 0.4903, 0.8204, 0.4903, 0.8115, 0.8479, 0.1106, 0.8479, 0.1119, 0.8406, 0.1119, 0.8406, 0.1106, 0.8069, 0.09266, 0.8069, 0.09104, 0.8142, 0.09104, 0.8142, 0.09266, 0.4919, 0.6828, 0.4919, 0.6939, 0.4903, 0.6939, 0.4903, 0.6828, 0.5863, 0.3808, 0.5863, 0.3919, 0.579, 0.3919, 0.579, 0.3808, 0.5124, 0.6828, 0.5124, 0.6939, 0.5112, 0.6939, 0.5112, 0.6828, 0.6126, 0.4848, 0.6126, 0.4737, 0.6199, 0.4737, 0.6199, 0.4848, 0.5204, 0.6828, 0.5204, 0.6939, 0.5124, 0.6939, 0.5124, 0.6828, 0.5112, 0.6828, 0.5112, 0.6939, 0.5099, 0.6939, 0.5099, 0.6828, 0.8069, 0.1119, 0.8069, 0.1106, 0.8142, 0.1106, 0.8142, 0.1119, 0.8479, 0.1027, 0.8479, 0.1106, 0.8406, 0.1106, 0.8406, 0.1027, 0.5112, 0.8115, 0.5112, 0.8204, 0.5099, 0.8204, 0.5099, 0.8115, 0.5204, 0.8115, 0.5204, 0.8203, 0.5124, 0.8203, 0.5124, 0.8115, 0.4401, 0.7331, 0.4401, 0.7251, 0.4422, 0.7251, 0.4422, 0.7331, 0.5112, 0.6939, 0.5112, 0.8115, 0.5099, 0.8115, 0.5099, 0.6939, 0.4919, 0.6939, 0.4919, 0.8115, 0.4903, 0.8115, 0.4903, 0.6939, 0.5863, 0.3919, 0.5863, 0.5096, 0.579, 0.5096, 0.579, 0.3919, 0.5124, 0.6939, 0.5124, 0.8115, 0.5112, 0.8115, 0.5112, 0.6939, 0.6126, 0.4737, 0.6126, 0.356, 0.6199, 0.356, 0.6199, 0.4737, 0.5, 0.6939, 0.5, 0.8115, 0.4919, 0.8115, 0.4919, 0.6939, 0.532, 0.6939, 0.532, 0.8115, 0.5304, 0.8115, 0.5304, 0.6939, 0.532, 0.8115, 0.532, 0.8203, 0.5304, 0.8203, 0.5304, 0.8115, 0.8479, 0.09105, 0.8479, 0.09267, 0.8406, 0.09267, 0.8406, 0.09105, 0.532, 0.6828, 0.532, 0.6939, 0.5304, 0.6939, 0.5304, 0.6828, 0.5, 0.6828, 0.5, 0.6939, 0.4919, 0.6939, 0.4919, 0.6828, 0.8069, 0.1008, 0.8069, 0.09266, 0.8142, 0.09266, 0.8142, 0.1008, 0.5, 0.8115, 0.5, 0.8204, 0.4919, 0.8204, 0.4919, 0.8115, 0.5099, 0.8115, 0.5099, 0.8204, 0.5019, 0.8204, 0.5019, 0.8115, 0.5019, 0.8115, 0.5019, 0.8204, 0.5, 0.8204, 0.5, 0.8115, 0.8069, 0.1106, 0.8069, 0.1027, 0.8142, 0.1027, 0.8142, 0.1106, 0.8069, 0.1027, 0.8069, 0.1008, 0.8142, 0.1008, 0.8142, 0.1027, 0.5099, 0.6828, 0.5099, 0.6939, 0.5019, 0.6939, 0.5019, 0.6828, 0.5019, 0.6828, 0.5019, 0.6939, 0.5, 0.6939, 0.5, 0.6828, 0.5099, 0.6939, 0.5099, 0.8115, 0.5019, 0.8115, 0.5019, 0.6939, 0.5019, 0.6939, 0.5019, 0.8115, 0.5, 0.8115, 0.5, 0.6939, 0.4444, 0.7251, 0.4444, 0.7331, 0.4422, 0.7331, 0.4422, 0.7251, 0.5223, 0.6939, 0.5223, 0.8115, 0.5204, 0.8115, 0.5204, 0.6939, 0.5304, 0.8115, 0.5304, 0.8203, 0.5223, 0.8203, 0.5223, 0.8115, 0.5223, 0.8115, 0.5223, 0.8203, 0.5204, 0.8203, 0.5204, 0.8115, 0.8479, 0.09267, 0.8479, 0.1008, 0.8406, 0.1008, 0.8406, 0.09267, 0.8479, 0.1008, 0.8479, 0.1027, 0.8406, 0.1027, 0.8406, 0.1008, 0.5304, 0.6828, 0.5304, 0.6939, 0.5223, 0.6939, 0.5223, 0.6828, 0.5223, 0.6828, 0.5223, 0.6939, 0.5204, 0.6939, 0.5204, 0.6828, 0.2157, 0.7662, 0.2157, 0.8839, 0.2077, 0.8839, 0.2077, 0.7662, 0.2077, 0.7662, 0.2077, 0.8839, 0.1996, 0.8839, 0.1996, 0.7662, 0.9191, 0.7664, 0.9191, 0.884, 0.917, 0.884, 0.917, 0.7664, 0.4401, 0.7251, 0.4401, 0.7332, 0.438, 0.7332, 0.438, 0.7251, 0.4359, 0.7332, 0.4359, 0.7251, 0.438, 0.7251, 0.438, 0.7332, 0.5071, 0.7152, 0.5071, 0.8329, 0.505, 0.8329, 0.505, 0.7152, 0.9148, 0.884, 0.9148, 0.7664, 0.917, 0.7664, 0.917, 0.884, 0.505, 0.7152, 0.505, 0.8329, 0.5029, 0.8329, 0.5029, 0.7152, 0.4675, 0.9253, 0.4583, 0.9253, 0.4583, 0.6611, 0.4675, 0.6611, 0.5276, 0.7021, 0.5196, 0.7021, 0.5196, 0.6852, 0.5276, 0.6852, 0.4979, 0.6834, 0.4887, 0.6834, 0.4887, 0.6599, 0.4979, 0.6599, 0.4381, 0.8777, 0.4461, 0.8777, 0.4461, 0.9096, 0.4381, 0.9096, 0.3568, 0.1266, 0.3626, 0.1266, 0.3626, 0.1336, 0.3568, 0.1336, 0.4624, 0.6776, 0.4523, 0.6776, 0.4523, 0.6679, 0.4624, 0.6679, 0.5178, 0.6744, 0.4743, 0.6744, 0.4743, 0.6679, 0.5178, 0.6679, 0.4381, 0.7021, 0.4461, 0.7021, 0.4461, 0.8399, 0.4381, 0.8399, 0.5412, 0.6828, 0.5412, 0.809, 0.532, 0.809, 0.532, 0.6828, 0.4664, 0.7986, 0.4743, 0.7986, 0.4743, 0.8305, 0.4664, 0.8305, 0.2851, 0.1231, 0.2962, 0.1231, 0.2962, 0.1336, 0.2851, 0.1336, 0.4601, 0.6541, 0.4601, 0.6189, 0.4694, 0.6189, 0.4694, 0.6541, 0.5118, 0.8744, 0.5118, 0.9091, 0.5026, 0.9091, 0.5026, 0.8744, 0.3568, 0.05441, 0.3626, 0.05441, 0.3626, 0.08881, 0.3568, 0.08881, 0.4979, 0.9247, 0.4887, 0.9247, 0.4887, 0.8097, 0.4979, 0.8097, 0.4685, 0.9013, 0.4593, 0.9013, 0.4593, 0.8751, 0.4685, 0.8751, 0.3568, 0.04401, 0.3626, 0.04401, 0.3626, 0.05441, 0.3568, 0.05441, 0.5412, 0.809, 0.5412, 0.924, 0.532, 0.924, 0.532, 0.809, 0.5178, 0.7499, 0.4743, 0.7499, 0.4743, 0.7403, 0.5178, 0.7403, 0.5108, 0.8729, 0.5016, 0.8729, 0.5016, 0.8494, 0.5108, 0.8494, 0.3568, 0.08881, 0.3626, 0.08881, 0.3626, 0.1266, 0.3568, 0.1266, 0.4437, 0.929, 0.4345, 0.929, 0.4345, 0.8028, 0.4437, 0.8028, 0.4819, 0.7133, 0.4757, 0.7133, 0.4757, 0.6734, 0.4819, 0.6734, 0.5231, 0.7499, 0.5178, 0.7499, 0.5178, 0.7403, 0.5231, 0.7403, 0.3092, 0.04401, 0.3568, 0.04401, 0.3568, 0.05441, 0.3092, 0.05441, 0.4381, 0.6852, 0.4461, 0.6852, 0.4461, 0.7021, 0.4381, 0.7021, 0.5231, 0.7403, 0.5178, 0.7403, 0.5178, 0.7089, 0.5231, 0.7089, 0.5231, 0.6744, 0.5178, 0.6744, 0.5178, 0.6679, 0.5231, 0.6679, 0.3092, 0.1266, 0.3568, 0.1266, 0.3568, 0.1336, 0.3092, 0.1336, 0.5276, 0.8399, 0.5196, 0.8399, 0.5196, 0.7021, 0.5276, 0.7021, 0.4302, 0.6852, 0.4381, 0.6852, 0.4381, 0.9142, 0.4302, 0.9142, 0.2851, 0.04401, 0.2962, 0.04401, 0.2962, 0.1231, 0.2851, 0.1231, 0.4624, 0.7499, 0.4523, 0.7499, 0.4523, 0.6776, 0.4624, 0.6776, 0.4675, 0.9605, 0.4583, 0.9605, 0.4583, 0.9253, 0.4675, 0.9253, 0.6024, 0.4246, 0.6024, 0.3808, 0.6116, 0.3808, 0.6116, 0.4246, 0.4461, 0.8399, 0.4461, 0.8777, 0.4381, 0.8777, 0.4381, 0.8399, 0.4624, 0.6776, 0.4624, 0.6679, 0.4743, 0.6679, 0.4743, 0.6744, 0.3092, 0.1266, 0.3092, 0.1336, 0.2962, 0.1336, 0.2962, 0.1231, 0.486, 0.9059, 0.486, 0.921, 0.4795, 0.921, 0.4795, 0.9059, 0.4668, 0.6702, 0.4668, 0.6551, 0.4681, 0.6551, 0.4681, 0.6702, 0.499, 0.9059, 0.499, 0.921, 0.4925, 0.921, 0.4925, 0.9059, 0.4887, 0.6979, 0.4887, 0.6828, 0.4903, 0.6828, 0.4903, 0.6979, 0.5238, 0.8425, 0.5238, 0.8412, 0.5303, 0.8412, 0.5303, 0.8425, 0.5103, 0.8396, 0.5103, 0.8412, 0.5038, 0.8412, 0.5038, 0.8396, 0.4887, 0.9184, 0.4887, 0.8994, 0.4903, 0.8994, 0.4903, 0.9184, 0.499, 0.6852, 0.499, 0.7042, 0.4925, 0.7042, 0.4925, 0.6852, 0.4668, 0.8908, 0.4668, 0.8718, 0.4681, 0.8718, 0.4681, 0.8908, 0.486, 0.6852, 0.486, 0.7042, 0.4795, 0.7042, 0.4795, 0.6852, 0.4589, 0.8908, 0.4589, 0.8718, 0.4668, 0.8718, 0.4668, 0.8908, 0.4694, 0.9184, 0.4694, 0.8994, 0.4707, 0.8994, 0.4707, 0.9184, 0.5103, 0.8204, 0.5103, 0.8216, 0.5038, 0.8216, 0.5038, 0.8204, 0.5238, 0.8505, 0.5238, 0.8425, 0.5303, 0.8425, 0.5303, 0.8505, 0.4694, 0.6979, 0.4694, 0.6828, 0.4707, 0.6828, 0.4707, 0.6979, 0.4589, 0.6702, 0.4589, 0.6551, 0.4668, 0.6551, 0.4668, 0.6702, 0.4919, 0.7454, 0.4919, 0.7374, 0.4937, 0.7374, 0.4937, 0.7454, 0.4694, 0.8994, 0.4694, 0.6979, 0.4707, 0.6979, 0.4707, 0.8994, 0.4887, 0.8994, 0.4887, 0.6979, 0.4903, 0.6979, 0.4903, 0.8994, 0.499, 0.7042, 0.499, 0.9059, 0.4925, 0.9059, 0.4925, 0.7042, 0.4668, 0.8718, 0.4668, 0.6702, 0.4681, 0.6702, 0.4681, 0.8718, 0.486, 0.7042, 0.486, 0.9059, 0.4795, 0.9059, 0.4795, 0.7042, 0.4806, 0.8994, 0.4806, 0.6979, 0.4887, 0.6979, 0.4887, 0.8994, 0.4472, 0.8718, 0.4472, 0.6702, 0.4489, 0.6702, 0.4489, 0.8718, 0.4472, 0.6702, 0.4472, 0.6551, 0.4489, 0.6551, 0.4489, 0.6702, 0.5238, 0.8621, 0.5238, 0.8605, 0.5303, 0.8605, 0.5303, 0.8621, 0.4472, 0.8908, 0.4472, 0.8718, 0.4489, 0.8718, 0.4489, 0.8908, 0.4806, 0.9184, 0.4806, 0.8994, 0.4887, 0.8994, 0.4887, 0.9184, 0.5103, 0.8315, 0.5103, 0.8396, 0.5038, 0.8396, 0.5038, 0.8315, 0.4806, 0.6979, 0.4806, 0.6828, 0.4887, 0.6828, 0.4887, 0.6979, 0.4707, 0.6979, 0.4707, 0.6828, 0.4787, 0.6828, 0.4787, 0.6979, 0.4787, 0.6979, 0.4787, 0.6828, 0.4806, 0.6828, 0.4806, 0.6979, 0.5103, 0.8216, 0.5103, 0.8296, 0.5038, 0.8296, 0.5038, 0.8216, 0.5103, 0.8296, 0.5103, 0.8315, 0.5038, 0.8315, 0.5038, 0.8296, 0.4707, 0.9184, 0.4707, 0.8994, 0.4787, 0.8994, 0.4787, 0.9184, 0.4787, 0.9184, 0.4787, 0.8994, 0.4806, 0.8994, 0.4806, 0.9184, 0.4707, 0.8994, 0.4707, 0.6979, 0.4787, 0.6979, 0.4787, 0.8994, 0.4787, 0.8994, 0.4787, 0.6979, 0.4806, 0.6979, 0.4806, 0.8994, 0.4937, 0.7454, 0.4937, 0.7374, 0.4956, 0.7374, 0.4956, 0.7454, 0.457, 0.8718, 0.457, 0.6702, 0.4589, 0.6702, 0.4589, 0.8718, 0.4489, 0.6702, 0.4489, 0.6551, 0.457, 0.6551, 0.457, 0.6702, 0.457, 0.6702, 0.457, 0.6551, 0.4589, 0.6551, 0.4589, 0.6702, 0.5238, 0.8605, 0.5238, 0.8524, 0.5303, 0.8524, 0.5303, 0.8605, 0.5238, 0.8524, 0.5238, 0.8505, 0.5303, 0.8505, 0.5303, 0.8524, 0.4489, 0.8908, 0.4489, 0.8718, 0.457, 0.8718, 0.457, 0.8908, 0.457, 0.8908, 0.457, 0.8718, 0.4589, 0.8718, 0.4589, 0.8908, 0.2207, 0.7111, 0.2207, 0.9127, 0.2127, 0.9127, 0.2127, 0.7111, 0.2046, 0.7111, 0.2046, 0.9127, 0.1965, 0.9127, 0.1965, 0.7111, 0.4879, 0.9243, 0.4879, 0.7226, 0.4898, 0.7226, 0.4898, 0.9243, 0.4862, 0.7455, 0.4862, 0.7374, 0.4881, 0.7374, 0.4881, 0.7455, 0.4844, 0.7455, 0.4844, 0.7374, 0.4862, 0.7374, 0.4862, 0.7455, 0.4421, 0.6645, 0.4421, 0.8662, 0.4402, 0.8662, 0.4402, 0.6645, 0.4916, 0.7226, 0.4916, 0.9243, 0.4898, 0.9243, 0.4898, 0.7226, 0.5122, 0.8869, 0.5122, 0.6852, 0.514, 0.6852, 0.514, 0.8869, 0.473, 0.7003, 0.473, 0.6852, 0.4795, 0.6852, 0.4795, 0.7003, 0.4455, 0.7003, 0.4455, 0.6852, 0.4468, 0.6852, 0.4468, 0.7003, 0.486, 0.7003, 0.486, 0.6852, 0.4925, 0.6852, 0.4925, 0.7003, 0.4923, 0.6653, 0.4923, 0.6502, 0.494, 0.6502, 0.494, 0.6653, 0.5238, 0.8216, 0.5238, 0.8203, 0.5303, 0.8203, 0.5303, 0.8216, 0.6024, 0.4631, 0.6024, 0.4615, 0.6089, 0.4615, 0.6089, 0.4631, 0.4923, 0.8859, 0.4923, 0.8669, 0.494, 0.8669, 0.494, 0.8859, 0.486, 0.921, 0.486, 0.902, 0.4925, 0.902, 0.4925, 0.921, 0.4455, 0.9209, 0.4455, 0.9019, 0.4468, 0.9019, 0.4468, 0.9209, 0.473, 0.921, 0.473, 0.902, 0.4795, 0.902, 0.4795, 0.921, 0.4376, 0.9209, 0.4376, 0.9019, 0.4455, 0.9019, 0.4455, 0.9209, 0.4731, 0.8859, 0.4731, 0.8669, 0.4744, 0.8669, 0.4744, 0.8859, 0.6024, 0.4823, 0.6024, 0.481, 0.6089, 0.481, 0.6089, 0.4823, 0.5238, 0.8296, 0.5238, 0.8216, 0.5303, 0.8216, 0.5303, 0.8296, 0.4731, 0.6653, 0.4731, 0.6502, 0.4744, 0.6502, 0.4744, 0.6653, 0.4376, 0.7003, 0.4376, 0.6852, 0.4455, 0.6852, 0.4455, 0.7003, 0.4956, 0.7454, 0.4956, 0.7374, 0.4975, 0.7374, 0.4975, 0.7454, 0.4731, 0.8669, 0.4731, 0.6653, 0.4744, 0.6653, 0.4744, 0.8669, 0.4923, 0.8669, 0.4923, 0.6653, 0.494, 0.6653, 0.494, 0.8669, 0.486, 0.902, 0.486, 0.7003, 0.4925, 0.7003, 0.4925, 0.902, 0.4455, 0.9019, 0.4455, 0.7003, 0.4468, 0.7003, 0.4468, 0.9019, 0.473, 0.902, 0.473, 0.7003, 0.4795, 0.7003, 0.4795, 0.902, 0.4842, 0.8669, 0.4842, 0.6653, 0.4923, 0.6653, 0.4923, 0.8669, 0.4259, 0.9019, 0.4259, 0.7003, 0.4276, 0.7003, 0.4276, 0.9019, 0.4259, 0.7003, 0.4259, 0.6852, 0.4276, 0.6852, 0.4276, 0.7003, 0.5238, 0.8412, 0.5238, 0.8396, 0.5303, 0.8396, 0.5303, 0.8412, 0.4259, 0.9209, 0.4259, 0.9019, 0.4276, 0.9019, 0.4276, 0.9209, 0.4842, 0.8859, 0.4842, 0.8669, 0.4923, 0.8669, 0.4923, 0.8859, 0.6024, 0.4712, 0.6024, 0.4631, 0.6089, 0.4631, 0.6089, 0.4712, 0.4842, 0.6653, 0.4842, 0.6502, 0.4923, 0.6502, 0.4923, 0.6653, 0.4744, 0.6653, 0.4744, 0.6502, 0.4823, 0.6502, 0.4823, 0.6653, 0.4823, 0.6653, 0.4823, 0.6502, 0.4842, 0.6502, 0.4842, 0.6653, 0.6024, 0.481, 0.6024, 0.4731, 0.6089, 0.4731, 0.6089, 0.481, 0.6024, 0.4731, 0.6024, 0.4712, 0.6089, 0.4712, 0.6089, 0.4731, 0.4744, 0.8859, 0.4744, 0.8669, 0.4823, 0.8669, 0.4823, 0.8859, 0.4823, 0.8859, 0.4823, 0.8669, 0.4842, 0.8669, 0.4842, 0.8859, 0.4744, 0.8669, 0.4744, 0.6653, 0.4823, 0.6653, 0.4823, 0.8669, 0.4823, 0.8669, 0.4823, 0.6653, 0.4842, 0.6653, 0.4842, 0.8669, 0.4919, 0.7374, 0.4919, 0.7454, 0.49, 0.7454, 0.49, 0.7374, 0.4357, 0.9019, 0.4357, 0.7003, 0.4376, 0.7003, 0.4376, 0.9019, 0.4891, 0.7016, 0.4891, 0.6865, 0.4972, 0.6865, 0.4972, 0.7016, 0.4357, 0.7003, 0.4357, 0.6852, 0.4376, 0.6852, 0.4376, 0.7003, 0.5238, 0.8396, 0.5238, 0.8315, 0.5303, 0.8315, 0.5303, 0.8396, 0.5238, 0.8315, 0.5238, 0.8296, 0.5303, 0.8296, 0.5303, 0.8315, 0.4276, 0.9209, 0.4276, 0.9019, 0.4357, 0.9019, 0.4357, 0.9209, 0.4357, 0.9209, 0.4357, 0.9019, 0.4376, 0.9019, 0.4376, 0.9209, 0.2287, 0.7111, 0.2287, 0.9126, 0.2207, 0.9126, 0.2207, 0.7111, 0.2127, 0.7111, 0.2127, 0.9126, 0.2046, 0.9126, 0.2046, 0.7111, 0.486, 0.9243, 0.486, 0.7226, 0.4879, 0.7226, 0.4879, 0.9243, 0.4844, 0.7374, 0.4844, 0.7455, 0.4825, 0.7455, 0.4825, 0.7374, 0.4881, 0.7455, 0.4881, 0.7374, 0.49, 0.7374, 0.49, 0.7455, 0.4579, 0.6852, 0.4579, 0.8869, 0.456, 0.8869, 0.456, 0.6852, 0.4615, 0.9428, 0.4615, 0.7412, 0.4634, 0.7412, 0.4634, 0.9428, 0.4598, 0.6852, 0.4598, 0.8869, 0.4579, 0.8869, 0.4579, 0.6852, 0.9269, 0.8959, 0.901, 0.908, 0.9029, 0.8799, 0.8881, 0.9139, 0.8887, 0.891, 0.9026, 0.9159, 0.9017, 0.8992, 0.8914, 0.9048, 0.9017, 0.8757, 0.9135, 0.8813, 0.9024, 0.886, 0.9135, 0.8539, 0.9091, 0.8876, 0.9217, 0.8757, 0.9217, 0.9009, 0.9619, 0.8984, 0.9517, 0.9037, 0.9619, 0.8748, 0.9122, 0.923, 0.9002, 0.8953, 0.9131, 0.901, 0.9393, 0.924, 0.9122, 0.923, 0.9311, 0.8971, 0.9505, 0.8838, 0.9393, 0.924, 0.9311, 0.8971, 0.9223, 0.8719, 0.9505, 0.8838, 0.9311, 0.8971, 0.9002, 0.8953, 0.9223, 0.8719, 0.9131, 0.901, 0.9131, 0.901, 0.9223, 0.8719, 0.9311, 0.8971, 0.9311, 0.8971, 0.9122, 0.923, 0.9131, 0.901, 0.8993, 0.8853, 0.9223, 0.8719, 0.9002, 0.8953, 0.9619, 0.8748, 0.9517, 0.9037, 0.9484, 0.8938, 0.931, 0.867, 0.9505, 0.8838, 0.9223, 0.8719, 0.9505, 0.9116, 0.9393, 0.924, 0.9505, 0.8838, 0.9135, 0.8539, 0.9024, 0.886, 0.9006, 0.8753, 0.9029, 0.9218, 0.9002, 0.8953, 0.9122, 0.923, 0.9017, 0.8757, 0.8914, 0.9048, 0.8882, 0.8947, 0.9149, 0.908, 0.9091, 0.8876, 0.9217, 0.9009, 0.9026, 0.9159, 0.8887, 0.891, 0.8971, 0.8908, 0.8971, 0.8908, 0.8887, 0.891, 0.9026, 0.8748, 0.901, 0.908, 0.9356, 0.9184, 0.909, 0.9221, 0.9356, 0.9184, 0.9449, 0.8897, 0.9449, 0.9161, 0.9449, 0.8897, 0.9206, 0.8686, 0.9448, 0.8795, 0.9269, 0.8959, 0.9029, 0.8799, 0.9206, 0.8686, 0.9269, 0.8959, 0.9356, 0.9184, 0.901, 0.908, 0.9449, 0.8897, 0.9269, 0.8959, 0.9206, 0.8686, 0.9269, 0.8959, 0.9449, 0.8897, 0.9356, 0.9184, 0.2255, 0.4793, 0.2259, 0.4981, 0.2252, 0.4981, 0.2253, 0.4887, 0.2219, 0.4606, 0.2222, 0.4793, 0.2213, 0.4793, 0.2255, 0.4981, 0.2256, 0.5075, 0.2257, 0.5169, 0.224, 0.5169, 0.2256, 0.5498, 0.2243, 0.5498, 0.2244, 0.5404, 0.2256, 0.5404, 0.2227, 0.4887, 0.221, 0.4887, 0.2211, 0.4793, 0.2228, 0.4793, 0.2242, 0.4887, 0.2227, 0.4887, 0.2228, 0.4793, 0.2242, 0.4793, 0.2253, 0.4887, 0.2242, 0.4887, 0.2242, 0.4793, 0.2255, 0.4793, 0.223, 0.4793, 0.2222, 0.4793, 0.2219, 0.4606, 0.2232, 0.4606, 0.2209, 0.4606, 0.2219, 0.4606, 0.2213, 0.4793, 0.2241, 0.4793, 0.223, 0.4793, 0.2232, 0.4606, 0.2241, 0.4606, 0.225, 0.4793, 0.2241, 0.4793, 0.2241, 0.4606, 0.2251, 0.4606, 0.226, 0.4793, 0.225, 0.4793, 0.2251, 0.4606, 0.2261, 0.4606, 0.2222, 0.5169, 0.2209, 0.5169, 0.221, 0.4981, 0.2223, 0.4981, 0.224, 0.5169, 0.2222, 0.5169, 0.2223, 0.4981, 0.2238, 0.4981, 0.2212, 0.5498, 0.2201, 0.5498, 0.22, 0.5404, 0.2212, 0.5404, 0.2238, 0.4981, 0.2255, 0.4981, 0.224, 0.5169, 0.1988, 0.3983, 0.1978, 0.3968, 0.1975, 0.3954, 0.1977, 0.3939, 0.1984, 0.3928, 0.1992, 0.3921, 0.2001, 0.3918, 0.2014, 0.3918, 0.2026, 0.3924, 0.2036, 0.3935, 0.2041, 0.3949, 0.2041, 0.3966, 0.2033, 0.3982, 0.202, 0.3991, 0.2003, 0.3991, 0.2243, 0.5498, 0.2227, 0.5498, 0.2228, 0.5404, 0.2244, 0.5404, 0.2227, 0.5498, 0.2212, 0.5498, 0.2212, 0.5404, 0.2228, 0.5404, 0.2376, 0.4037, 0.2367, 0.4033, 0.2359, 0.4028, 0.2352, 0.4016, 0.235, 0.4002, 0.2355, 0.3984, 0.2366, 0.397, 0.2379, 0.3964, 0.2395, 0.3964, 0.2409, 0.3974, 0.2417, 0.3988, 0.2417, 0.4007, 0.2411, 0.402, 0.2404, 0.4029, 0.2396, 0.4034, 0.2385, 0.4037, 0.9086, 0.05743, 0.9199, 0.05744, 0.9199, 0.08317, 0.9086, 0.08317, 0.8293, 0.09105, 0.8406, 0.09105, 0.8406, 0.1139, 0.8293, 0.1139, 0.8974, 0.05743, 0.9086, 0.05743, 0.9086, 0.08318, 0.8974, 0.08318, 0.7844, 0.09104, 0.7957, 0.09105, 0.7957, 0.1139, 0.7844, 0.1139, 0.8745, 0.05743, 0.8974, 0.05743, 0.8974, 0.08318, 0.8745, 0.08318, 0.8485, 0.1144, 0.8714, 0.1144, 0.8714, 0.1402, 0.8485, 0.1402, 0.4903, 0.8494, 0.5016, 0.8494, 0.5016, 0.8752, 0.4903, 0.8752, 0.5112, 0.8526, 0.5224, 0.8526, 0.5224, 0.8755, 0.5112, 0.8755, 0.9078, 0.1144, 0.9191, 0.1144, 0.9191, 0.1402, 0.9078, 0.1402, 0.818, 0.09105, 0.8293, 0.09105, 0.8293, 0.1139, 0.818, 0.1139, 0.8974, 0.1089, 0.8745, 0.1089, 0.8745, 0.08318, 0.8974, 0.08318, 0.8159, 0.03519, 0.8388, 0.03519, 0.8388, 0.06094, 0.8159, 0.06094, 0.9086, 0.08318, 0.9199, 0.08318, 0.9199, 0.1089, 0.9086, 0.1089, 0.9191, 0.1144, 0.9303, 0.1144, 0.9303, 0.1373, 0.9191, 0.1373, 0.8974, 0.08318, 0.9086, 0.08318, 0.9086, 0.1089, 0.8974, 0.1089, 0.7957, 0.09104, 0.8069, 0.09105, 0.8069, 0.1139, 0.7957, 0.1139, 0.8714, 0.1144, 0.8943, 0.1144, 0.8943, 0.1402, 0.8714, 0.1402, 0.8745, 0.08318, 0.8516, 0.08318, 0.8516, 0.05743, 0.8745, 0.05743, 0.7675, 0.8649, 0.7626, 0.8649, 0.7626, 0.8551, 0.7675, 0.8551, 0.6231, 0.8819, 0.6176, 0.8819, 0.6176, 0.8722, 0.6231, 0.8722, 0.6299, 0.941, 0.6167, 0.941, 0.6167, 0.916, 0.6299, 0.916, 0.6254, 0.6479, 0.6386, 0.6479, 0.6386, 0.7658, 0.6254, 0.7658, 0.6695, 0.8819, 0.6647, 0.8819, 0.6647, 0.8722, 0.6695, 0.8722, 0.7739, 0.8649, 0.7675, 0.8649, 0.7675, 0.8551, 0.7739, 0.8551, 0.577, 0.8263, 0.5706, 0.8263, 0.5706, 0.8235, 0.577, 0.8235, 0.6695, 0.8263, 0.6647, 0.8263, 0.6647, 0.8235, 0.6695, 0.8235, 0.6299, 0.8953, 0.6431, 0.8953, 0.6431, 0.9118, 0.6299, 0.9118, 0.6386, 0.6407, 0.6517, 0.6407, 0.6517, 0.6533, 0.6386, 0.6533, 0.6299, 0.8753, 0.6431, 0.8753, 0.6431, 0.8953, 0.6299, 0.8953, 0.5848, 0.8263, 0.577, 0.8263, 0.577, 0.8235, 0.5848, 0.8235, 0.5848, 0.8819, 0.577, 0.8819, 0.577, 0.8722, 0.5848, 0.8722, 0.6647, 0.8819, 0.6582, 0.8819, 0.6582, 0.8722, 0.6647, 0.8722, 0.6647, 0.8263, 0.6582, 0.8263, 0.6582, 0.8235, 0.6647, 0.8235, 0.6386, 0.6533, 0.6517, 0.6533, 0.6517, 0.6698, 0.6386, 0.6698, 0.8091, 0.8649, 0.7817, 0.8649, 0.7817, 0.8551, 0.8091, 0.8551, 0.6122, 0.8263, 0.5848, 0.8263, 0.5848, 0.8235, 0.6122, 0.8235, 0.6299, 0.8049, 0.6431, 0.8049, 0.6431, 0.8753, 0.6299, 0.8753, 0.6582, 0.8819, 0.6504, 0.8819, 0.6504, 0.8722, 0.6582, 0.8722, 0.6582, 0.8263, 0.6504, 0.8263, 0.6504, 0.8236, 0.6582, 0.8235, 0.6386, 0.6698, 0.6517, 0.6698, 0.6517, 0.6898, 0.6386, 0.6898, 0.2227, 0.5592, 0.2211, 0.5592, 0.2212, 0.5498, 0.2227, 0.5498, 0.2243, 0.5592, 0.2227, 0.5592, 0.2227, 0.5498, 0.2243, 0.5498, 0.2211, 0.5592, 0.2202, 0.5592, 0.2201, 0.5498, 0.2212, 0.5498, 0.2252, 0.4981, 0.2241, 0.4981, 0.2242, 0.4887, 0.2253, 0.4887, 0.2241, 0.4981, 0.2227, 0.4981, 0.2227, 0.4887, 0.2242, 0.4887, 0.2227, 0.4981, 0.2209, 0.4981, 0.221, 0.4887, 0.2227, 0.4887, 0.2255, 0.5592, 0.2243, 0.5592, 0.2243, 0.5498, 0.2256, 0.5498, 0.6299, 0.7909, 0.6431, 0.7909, 0.6431, 0.8049, 0.6299, 0.8049, 0.6176, 0.8263, 0.6122, 0.8263, 0.6122, 0.8235, 0.6176, 0.8235, 0.8083, 0.7749, 0.8029, 0.7749, 0.8029, 0.7652, 0.8083, 0.7652, 0.6504, 0.8819, 0.6231, 0.8819, 0.6231, 0.8722, 0.6504, 0.8722, 0.6504, 0.8263, 0.6231, 0.8263, 0.6231, 0.8236, 0.6504, 0.8236, 0.6386, 0.6898, 0.6517, 0.6898, 0.6517, 0.7602, 0.6386, 0.7602, 0.6504, 0.8722, 0.6231, 0.8722, 0.6231, 0.8263, 0.6504, 0.8263, 0.6688, 0.7916, 0.6633, 0.7916, 0.6633, 0.7457, 0.6688, 0.7457, 0.6582, 0.8722, 0.6504, 0.8722, 0.6504, 0.8263, 0.6582, 0.8263, 0.7951, 0.8551, 0.7678, 0.8551, 0.7678, 0.8093, 0.7951, 0.8093, 0.6647, 0.8722, 0.6582, 0.8722, 0.6582, 0.8263, 0.6647, 0.8263, 0.5848, 0.8722, 0.577, 0.8722, 0.577, 0.8263, 0.5848, 0.8263, 0.6695, 0.8722, 0.6647, 0.8722, 0.6647, 0.8263, 0.6695, 0.8263, 0.76, 0.8551, 0.7535, 0.8551, 0.7535, 0.8093, 0.76, 0.8093, 0.6254, 0.6407, 0.6386, 0.6407, 0.6386, 0.6479, 0.6254, 0.6479, 0.7675, 0.8551, 0.7626, 0.8551, 0.7626, 0.8093, 0.7675, 0.8093, 0.6231, 0.8722, 0.6176, 0.8722, 0.6176, 0.8263, 0.6231, 0.8263, 0.6299, 0.916, 0.6167, 0.916, 0.6167, 0.798, 0.6299, 0.798])
me_cube_036.materials.append(mat_material_026)
me_cube_036.use_remesh_fix_poles = True
me_cube_036.use_remesh_preserve_attributes = False
me_cube_036.use_mirror_vertex_groups = False
me_cube_036.update()

# ---- objects
ob_restaraunt = bpy.data.objects.new('Restaraunt', me_cube_036)

# ---- transforms, parenting, visibility, modifiers, constraints
ob_restaraunt.location = (0.0, 0.0, 0.0)
ob_restaraunt.lineart.crease_threshold = 0.0

# ---- collection membership
col_collection.objects.link(ob_restaraunt)

# ---- scene / render settings (as saved in the file)
scene.frame_start = 1; scene.frame_end = 250; scene.frame_set(1)
scene.render.engine = 'BLENDER_EEVEE_NEXT'
scene.cycles.samples = 128
scene.cycles.sampling_pattern = 'TABULATED_SOBOL'
scene.cycles.use_adaptive_sampling = False
scene.cycles.use_light_tree = False
scene.view_settings.view_transform = 'Filmic'
bpy.context.view_layer.update()

# ---- added for rendering (the .blend has no active camera and no usable light): camera, sun
cam_auto = bpy.data.cameras.new('AutoCamera')
cam_auto.lens = 50.0
cam_auto.sensor_width = 36.0
cam_auto.clip_end = 1000.0
ob_auto_camera = bpy.data.objects.new('AutoCamera', cam_auto)
scene.collection.objects.link(ob_auto_camera)
ob_auto_camera.location = (14.0262, -16.8358, 11.9772)
ob_auto_camera.rotation_euler = (1.09748, -7.21219e-08, 0.694738)
scene.camera = ob_auto_camera
light_auto_sun = bpy.data.lights.new('AutoSun', 'SUN')
light_auto_sun.energy = 3.0
light_auto_sun.angle = 0.0523599
ob_auto_sun = bpy.data.objects.new('AutoSun', light_auto_sun)
scene.collection.objects.link(ob_auto_sun)
ob_auto_sun.rotation_euler = (0.872665, 0.174533, 0.523599)
bpy.context.view_layer.update()
